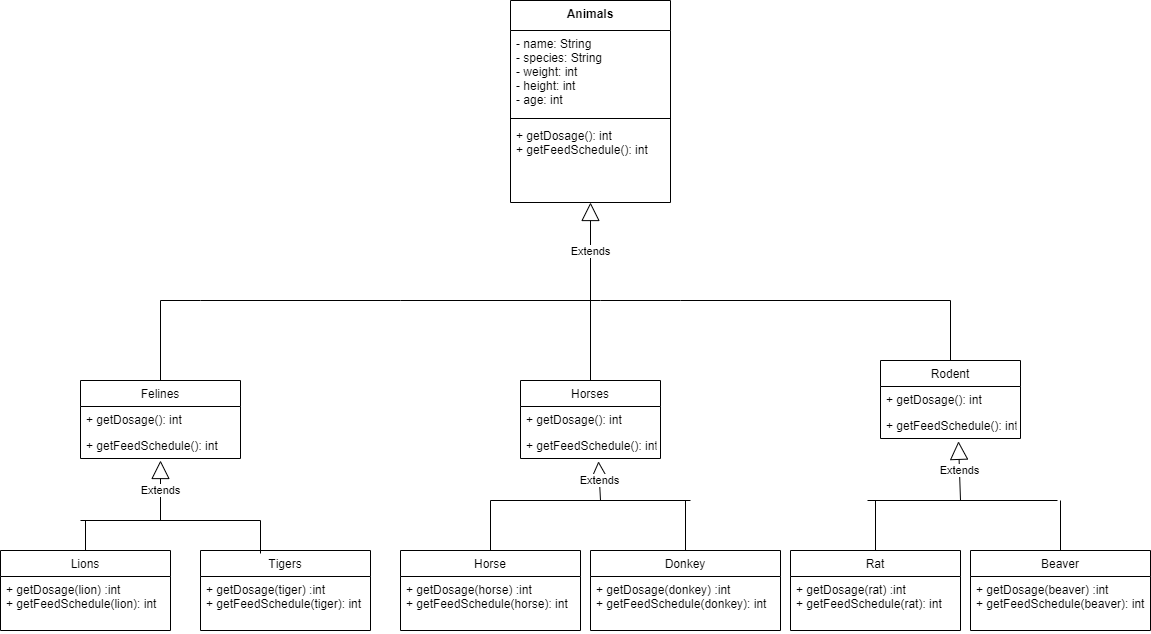

The diagram above was exported from draw.io. Its source (the exported page's mxGraphModel, read from the mxfile embedded in the PNG):
<mxGraphModel dx="1800" dy="548" grid="1" gridSize="10" guides="1" tooltips="1" connect="1" arrows="1" fold="1" page="1" pageScale="1" pageWidth="827" pageHeight="1169" math="0" shadow="0">
  <root>
    <mxCell id="WIyWlLk6GJQsqaUBKTNV-0" />
    <mxCell id="WIyWlLk6GJQsqaUBKTNV-1" parent="WIyWlLk6GJQsqaUBKTNV-0" />
    <mxCell id="6vqvRbz0P4v3i9iiO2oJ-1" value="Animals" style="swimlane;fontStyle=1;align=center;verticalAlign=top;childLayout=stackLayout;horizontal=1;startSize=30;horizontalStack=0;resizeParent=1;resizeParentMax=0;resizeLast=0;collapsible=1;marginBottom=0;" vertex="1" parent="WIyWlLk6GJQsqaUBKTNV-1">
      <mxGeometry x="470" y="60" width="160" height="202" as="geometry" />
    </mxCell>
    <mxCell id="6vqvRbz0P4v3i9iiO2oJ-2" value="- name: String&#10;- species: String&#10;- weight: int&#10;- height: int&#10;- age: int&#10;" style="text;strokeColor=none;fillColor=none;align=left;verticalAlign=top;spacingLeft=4;spacingRight=4;overflow=hidden;rotatable=0;points=[[0,0.5],[1,0.5]];portConstraint=eastwest;" vertex="1" parent="6vqvRbz0P4v3i9iiO2oJ-1">
      <mxGeometry y="30" width="160" height="84" as="geometry" />
    </mxCell>
    <mxCell id="6vqvRbz0P4v3i9iiO2oJ-3" value="" style="line;strokeWidth=1;fillColor=none;align=left;verticalAlign=middle;spacingTop=-1;spacingLeft=3;spacingRight=3;rotatable=0;labelPosition=right;points=[];portConstraint=eastwest;" vertex="1" parent="6vqvRbz0P4v3i9iiO2oJ-1">
      <mxGeometry y="114" width="160" height="8" as="geometry" />
    </mxCell>
    <mxCell id="6vqvRbz0P4v3i9iiO2oJ-4" value="+ getDosage(): int&#10;+ getFeedSchedule(): int" style="text;strokeColor=none;fillColor=none;align=left;verticalAlign=top;spacingLeft=4;spacingRight=4;overflow=hidden;rotatable=0;points=[[0,0.5],[1,0.5]];portConstraint=eastwest;" vertex="1" parent="6vqvRbz0P4v3i9iiO2oJ-1">
      <mxGeometry y="122" width="160" height="80" as="geometry" />
    </mxCell>
    <mxCell id="6vqvRbz0P4v3i9iiO2oJ-5" value="Extends" style="endArrow=block;endSize=16;endFill=0;html=1;rounded=0;" edge="1" parent="WIyWlLk6GJQsqaUBKTNV-1" target="6vqvRbz0P4v3i9iiO2oJ-4">
      <mxGeometry width="160" relative="1" as="geometry">
        <mxPoint x="550" y="360" as="sourcePoint" />
        <mxPoint x="530" y="410" as="targetPoint" />
      </mxGeometry>
    </mxCell>
    <mxCell id="6vqvRbz0P4v3i9iiO2oJ-6" value="" style="endArrow=none;html=1;rounded=0;" edge="1" parent="WIyWlLk6GJQsqaUBKTNV-1">
      <mxGeometry width="50" height="50" relative="1" as="geometry">
        <mxPoint x="160" y="360" as="sourcePoint" />
        <mxPoint x="360" y="360" as="targetPoint" />
      </mxGeometry>
    </mxCell>
    <mxCell id="6vqvRbz0P4v3i9iiO2oJ-8" value="" style="endArrow=none;html=1;rounded=0;exitX=0.5;exitY=0;exitDx=0;exitDy=0;" edge="1" parent="WIyWlLk6GJQsqaUBKTNV-1" source="6vqvRbz0P4v3i9iiO2oJ-15">
      <mxGeometry width="50" height="50" relative="1" as="geometry">
        <mxPoint x="360" y="440" as="sourcePoint" />
        <mxPoint x="550" y="360" as="targetPoint" />
      </mxGeometry>
    </mxCell>
    <mxCell id="6vqvRbz0P4v3i9iiO2oJ-9" value="" style="endArrow=none;html=1;rounded=0;" edge="1" parent="WIyWlLk6GJQsqaUBKTNV-1">
      <mxGeometry width="50" height="50" relative="1" as="geometry">
        <mxPoint x="360" y="360" as="sourcePoint" />
        <mxPoint x="560" y="360" as="targetPoint" />
      </mxGeometry>
    </mxCell>
    <mxCell id="6vqvRbz0P4v3i9iiO2oJ-10" value="" style="endArrow=none;html=1;rounded=0;" edge="1" parent="WIyWlLk6GJQsqaUBKTNV-1">
      <mxGeometry width="50" height="50" relative="1" as="geometry">
        <mxPoint x="640" y="360" as="sourcePoint" />
        <mxPoint x="560" y="360" as="targetPoint" />
      </mxGeometry>
    </mxCell>
    <mxCell id="6vqvRbz0P4v3i9iiO2oJ-11" value="Felines" style="swimlane;fontStyle=0;childLayout=stackLayout;horizontal=1;startSize=26;fillColor=none;horizontalStack=0;resizeParent=1;resizeParentMax=0;resizeLast=0;collapsible=1;marginBottom=0;" vertex="1" parent="WIyWlLk6GJQsqaUBKTNV-1">
      <mxGeometry x="40" y="440" width="160" height="78" as="geometry" />
    </mxCell>
    <mxCell id="6vqvRbz0P4v3i9iiO2oJ-12" value="+ getDosage(): int" style="text;strokeColor=none;fillColor=none;align=left;verticalAlign=top;spacingLeft=4;spacingRight=4;overflow=hidden;rotatable=0;points=[[0,0.5],[1,0.5]];portConstraint=eastwest;" vertex="1" parent="6vqvRbz0P4v3i9iiO2oJ-11">
      <mxGeometry y="26" width="160" height="26" as="geometry" />
    </mxCell>
    <mxCell id="6vqvRbz0P4v3i9iiO2oJ-13" value="+ getFeedSchedule(): int" style="text;strokeColor=none;fillColor=none;align=left;verticalAlign=top;spacingLeft=4;spacingRight=4;overflow=hidden;rotatable=0;points=[[0,0.5],[1,0.5]];portConstraint=eastwest;" vertex="1" parent="6vqvRbz0P4v3i9iiO2oJ-11">
      <mxGeometry y="52" width="160" height="26" as="geometry" />
    </mxCell>
    <mxCell id="6vqvRbz0P4v3i9iiO2oJ-15" value="Horses" style="swimlane;fontStyle=0;childLayout=stackLayout;horizontal=1;startSize=26;fillColor=none;horizontalStack=0;resizeParent=1;resizeParentMax=0;resizeLast=0;collapsible=1;marginBottom=0;" vertex="1" parent="WIyWlLk6GJQsqaUBKTNV-1">
      <mxGeometry x="480" y="440" width="140" height="78" as="geometry" />
    </mxCell>
    <mxCell id="6vqvRbz0P4v3i9iiO2oJ-16" value="+ getDosage(): int" style="text;strokeColor=none;fillColor=none;align=left;verticalAlign=top;spacingLeft=4;spacingRight=4;overflow=hidden;rotatable=0;points=[[0,0.5],[1,0.5]];portConstraint=eastwest;" vertex="1" parent="6vqvRbz0P4v3i9iiO2oJ-15">
      <mxGeometry y="26" width="140" height="26" as="geometry" />
    </mxCell>
    <mxCell id="6vqvRbz0P4v3i9iiO2oJ-17" value="+ getFeedSchedule(): int" style="text;strokeColor=none;fillColor=none;align=left;verticalAlign=top;spacingLeft=4;spacingRight=4;overflow=hidden;rotatable=0;points=[[0,0.5],[1,0.5]];portConstraint=eastwest;" vertex="1" parent="6vqvRbz0P4v3i9iiO2oJ-15">
      <mxGeometry y="52" width="140" height="26" as="geometry" />
    </mxCell>
    <mxCell id="6vqvRbz0P4v3i9iiO2oJ-19" value="Rodent" style="swimlane;fontStyle=0;childLayout=stackLayout;horizontal=1;startSize=26;fillColor=none;horizontalStack=0;resizeParent=1;resizeParentMax=0;resizeLast=0;collapsible=1;marginBottom=0;" vertex="1" parent="WIyWlLk6GJQsqaUBKTNV-1">
      <mxGeometry x="840" y="420" width="140" height="78" as="geometry" />
    </mxCell>
    <mxCell id="6vqvRbz0P4v3i9iiO2oJ-20" value="+ getDosage(): int" style="text;strokeColor=none;fillColor=none;align=left;verticalAlign=top;spacingLeft=4;spacingRight=4;overflow=hidden;rotatable=0;points=[[0,0.5],[1,0.5]];portConstraint=eastwest;" vertex="1" parent="6vqvRbz0P4v3i9iiO2oJ-19">
      <mxGeometry y="26" width="140" height="26" as="geometry" />
    </mxCell>
    <mxCell id="6vqvRbz0P4v3i9iiO2oJ-21" value="+ getFeedSchedule(): int" style="text;strokeColor=none;fillColor=none;align=left;verticalAlign=top;spacingLeft=4;spacingRight=4;overflow=hidden;rotatable=0;points=[[0,0.5],[1,0.5]];portConstraint=eastwest;" vertex="1" parent="6vqvRbz0P4v3i9iiO2oJ-19">
      <mxGeometry y="52" width="140" height="26" as="geometry" />
    </mxCell>
    <mxCell id="6vqvRbz0P4v3i9iiO2oJ-23" value="Lions" style="swimlane;fontStyle=0;childLayout=stackLayout;horizontal=1;startSize=26;fillColor=none;horizontalStack=0;resizeParent=1;resizeParentMax=0;resizeLast=0;collapsible=1;marginBottom=0;" vertex="1" parent="WIyWlLk6GJQsqaUBKTNV-1">
      <mxGeometry x="-40" y="610" width="170" height="80" as="geometry">
        <mxRectangle y="610" width="70" height="30" as="alternateBounds" />
      </mxGeometry>
    </mxCell>
    <mxCell id="6vqvRbz0P4v3i9iiO2oJ-24" value="+ getDosage(lion) :int&#10;+ getFeedSchedule(lion): int&#10;" style="text;strokeColor=none;fillColor=none;align=left;verticalAlign=top;spacingLeft=4;spacingRight=4;overflow=hidden;rotatable=0;points=[[0,0.5],[1,0.5]];portConstraint=eastwest;" vertex="1" parent="6vqvRbz0P4v3i9iiO2oJ-23">
      <mxGeometry y="26" width="170" height="54" as="geometry" />
    </mxCell>
    <mxCell id="6vqvRbz0P4v3i9iiO2oJ-32" value="" style="endArrow=none;html=1;rounded=0;exitX=0.5;exitY=0;exitDx=0;exitDy=0;" edge="1" parent="WIyWlLk6GJQsqaUBKTNV-1" source="6vqvRbz0P4v3i9iiO2oJ-11">
      <mxGeometry width="50" height="50" relative="1" as="geometry">
        <mxPoint x="40" y="430" as="sourcePoint" />
        <mxPoint x="120" y="360" as="targetPoint" />
      </mxGeometry>
    </mxCell>
    <mxCell id="6vqvRbz0P4v3i9iiO2oJ-34" value="" style="endArrow=none;html=1;rounded=0;" edge="1" parent="WIyWlLk6GJQsqaUBKTNV-1">
      <mxGeometry width="50" height="50" relative="1" as="geometry">
        <mxPoint x="120" y="360" as="sourcePoint" />
        <mxPoint x="160" y="360" as="targetPoint" />
      </mxGeometry>
    </mxCell>
    <mxCell id="6vqvRbz0P4v3i9iiO2oJ-35" value="" style="endArrow=none;html=1;rounded=0;" edge="1" parent="WIyWlLk6GJQsqaUBKTNV-1">
      <mxGeometry width="50" height="50" relative="1" as="geometry">
        <mxPoint x="640" y="360" as="sourcePoint" />
        <mxPoint x="910" y="360" as="targetPoint" />
      </mxGeometry>
    </mxCell>
    <mxCell id="6vqvRbz0P4v3i9iiO2oJ-36" value="" style="endArrow=none;html=1;rounded=0;exitX=0.5;exitY=0;exitDx=0;exitDy=0;" edge="1" parent="WIyWlLk6GJQsqaUBKTNV-1" source="6vqvRbz0P4v3i9iiO2oJ-19">
      <mxGeometry width="50" height="50" relative="1" as="geometry">
        <mxPoint x="680" y="430" as="sourcePoint" />
        <mxPoint x="910" y="360" as="targetPoint" />
      </mxGeometry>
    </mxCell>
    <mxCell id="6vqvRbz0P4v3i9iiO2oJ-59" value="" style="endArrow=none;html=1;rounded=0;exitX=0.5;exitY=0;exitDx=0;exitDy=0;" edge="1" parent="WIyWlLk6GJQsqaUBKTNV-1" source="6vqvRbz0P4v3i9iiO2oJ-23">
      <mxGeometry width="50" height="50" relative="1" as="geometry">
        <mxPoint x="40" y="610" as="sourcePoint" />
        <mxPoint x="45" y="580" as="targetPoint" />
      </mxGeometry>
    </mxCell>
    <mxCell id="6vqvRbz0P4v3i9iiO2oJ-61" value="" style="endArrow=none;html=1;rounded=0;exitX=0.5;exitY=0;exitDx=0;exitDy=0;" edge="1" parent="WIyWlLk6GJQsqaUBKTNV-1">
      <mxGeometry width="50" height="50" relative="1" as="geometry">
        <mxPoint x="220" y="613" as="sourcePoint" />
        <mxPoint x="220" y="580" as="targetPoint" />
      </mxGeometry>
    </mxCell>
    <mxCell id="6vqvRbz0P4v3i9iiO2oJ-67" value="" style="endArrow=none;html=1;rounded=0;" edge="1" parent="WIyWlLk6GJQsqaUBKTNV-1">
      <mxGeometry width="50" height="50" relative="1" as="geometry">
        <mxPoint x="40" y="580" as="sourcePoint" />
        <mxPoint x="195" y="580" as="targetPoint" />
      </mxGeometry>
    </mxCell>
    <mxCell id="6vqvRbz0P4v3i9iiO2oJ-75" value="Extends" style="endArrow=block;endSize=16;endFill=0;html=1;rounded=0;" edge="1" parent="WIyWlLk6GJQsqaUBKTNV-1">
      <mxGeometry width="160" relative="1" as="geometry">
        <mxPoint x="120" y="580" as="sourcePoint" />
        <mxPoint x="120" y="520" as="targetPoint" />
      </mxGeometry>
    </mxCell>
    <mxCell id="6vqvRbz0P4v3i9iiO2oJ-80" value="Tigers" style="swimlane;fontStyle=0;childLayout=stackLayout;horizontal=1;startSize=26;fillColor=none;horizontalStack=0;resizeParent=1;resizeParentMax=0;resizeLast=0;collapsible=1;marginBottom=0;" vertex="1" parent="WIyWlLk6GJQsqaUBKTNV-1">
      <mxGeometry x="160" y="610" width="170" height="80" as="geometry">
        <mxRectangle y="610" width="70" height="30" as="alternateBounds" />
      </mxGeometry>
    </mxCell>
    <mxCell id="6vqvRbz0P4v3i9iiO2oJ-81" value="+ getDosage(tiger) :int&#10;+ getFeedSchedule(tiger): int&#10;" style="text;strokeColor=none;fillColor=none;align=left;verticalAlign=top;spacingLeft=4;spacingRight=4;overflow=hidden;rotatable=0;points=[[0,0.5],[1,0.5]];portConstraint=eastwest;" vertex="1" parent="6vqvRbz0P4v3i9iiO2oJ-80">
      <mxGeometry y="26" width="170" height="54" as="geometry" />
    </mxCell>
    <mxCell id="6vqvRbz0P4v3i9iiO2oJ-82" value="Horse" style="swimlane;fontStyle=0;childLayout=stackLayout;horizontal=1;startSize=26;fillColor=none;horizontalStack=0;resizeParent=1;resizeParentMax=0;resizeLast=0;collapsible=1;marginBottom=0;" vertex="1" parent="WIyWlLk6GJQsqaUBKTNV-1">
      <mxGeometry x="360" y="610" width="180" height="80" as="geometry">
        <mxRectangle y="610" width="70" height="30" as="alternateBounds" />
      </mxGeometry>
    </mxCell>
    <mxCell id="6vqvRbz0P4v3i9iiO2oJ-83" value="+ getDosage(horse) :int&#10;+ getFeedSchedule(horse): int&#10;" style="text;strokeColor=none;fillColor=none;align=left;verticalAlign=top;spacingLeft=4;spacingRight=4;overflow=hidden;rotatable=0;points=[[0,0.5],[1,0.5]];portConstraint=eastwest;" vertex="1" parent="6vqvRbz0P4v3i9iiO2oJ-82">
      <mxGeometry y="26" width="180" height="54" as="geometry" />
    </mxCell>
    <mxCell id="6vqvRbz0P4v3i9iiO2oJ-88" value="Donkey" style="swimlane;fontStyle=0;childLayout=stackLayout;horizontal=1;startSize=26;fillColor=none;horizontalStack=0;resizeParent=1;resizeParentMax=0;resizeLast=0;collapsible=1;marginBottom=0;" vertex="1" parent="WIyWlLk6GJQsqaUBKTNV-1">
      <mxGeometry x="550" y="610" width="190" height="80" as="geometry">
        <mxRectangle y="610" width="70" height="30" as="alternateBounds" />
      </mxGeometry>
    </mxCell>
    <mxCell id="6vqvRbz0P4v3i9iiO2oJ-89" value="+ getDosage(donkey) :int&#10;+ getFeedSchedule(donkey): int&#10;" style="text;strokeColor=none;fillColor=none;align=left;verticalAlign=top;spacingLeft=4;spacingRight=4;overflow=hidden;rotatable=0;points=[[0,0.5],[1,0.5]];portConstraint=eastwest;" vertex="1" parent="6vqvRbz0P4v3i9iiO2oJ-88">
      <mxGeometry y="26" width="190" height="54" as="geometry" />
    </mxCell>
    <mxCell id="6vqvRbz0P4v3i9iiO2oJ-90" value="Rat" style="swimlane;fontStyle=0;childLayout=stackLayout;horizontal=1;startSize=26;fillColor=none;horizontalStack=0;resizeParent=1;resizeParentMax=0;resizeLast=0;collapsible=1;marginBottom=0;" vertex="1" parent="WIyWlLk6GJQsqaUBKTNV-1">
      <mxGeometry x="750" y="610" width="170" height="80" as="geometry">
        <mxRectangle y="610" width="70" height="30" as="alternateBounds" />
      </mxGeometry>
    </mxCell>
    <mxCell id="6vqvRbz0P4v3i9iiO2oJ-91" value="+ getDosage(rat) :int&#10;+ getFeedSchedule(rat): int&#10;" style="text;strokeColor=none;fillColor=none;align=left;verticalAlign=top;spacingLeft=4;spacingRight=4;overflow=hidden;rotatable=0;points=[[0,0.5],[1,0.5]];portConstraint=eastwest;" vertex="1" parent="6vqvRbz0P4v3i9iiO2oJ-90">
      <mxGeometry y="26" width="170" height="54" as="geometry" />
    </mxCell>
    <mxCell id="6vqvRbz0P4v3i9iiO2oJ-92" value="Beaver" style="swimlane;fontStyle=0;childLayout=stackLayout;horizontal=1;startSize=26;fillColor=none;horizontalStack=0;resizeParent=1;resizeParentMax=0;resizeLast=0;collapsible=1;marginBottom=0;" vertex="1" parent="WIyWlLk6GJQsqaUBKTNV-1">
      <mxGeometry x="930" y="610" width="180" height="80" as="geometry">
        <mxRectangle y="610" width="70" height="30" as="alternateBounds" />
      </mxGeometry>
    </mxCell>
    <mxCell id="6vqvRbz0P4v3i9iiO2oJ-93" value="+ getDosage(beaver) :int&#10;+ getFeedSchedule(beaver): int&#10;" style="text;strokeColor=none;fillColor=none;align=left;verticalAlign=top;spacingLeft=4;spacingRight=4;overflow=hidden;rotatable=0;points=[[0,0.5],[1,0.5]];portConstraint=eastwest;" vertex="1" parent="6vqvRbz0P4v3i9iiO2oJ-92">
      <mxGeometry y="26" width="180" height="54" as="geometry" />
    </mxCell>
    <mxCell id="6vqvRbz0P4v3i9iiO2oJ-94" value="" style="endArrow=none;html=1;rounded=0;" edge="1" parent="WIyWlLk6GJQsqaUBKTNV-1">
      <mxGeometry width="50" height="50" relative="1" as="geometry">
        <mxPoint x="180" y="580" as="sourcePoint" />
        <mxPoint x="220" y="580" as="targetPoint" />
      </mxGeometry>
    </mxCell>
    <mxCell id="6vqvRbz0P4v3i9iiO2oJ-95" value="" style="endArrow=none;html=1;rounded=0;exitX=0.5;exitY=0;exitDx=0;exitDy=0;" edge="1" parent="WIyWlLk6GJQsqaUBKTNV-1" source="6vqvRbz0P4v3i9iiO2oJ-82">
      <mxGeometry width="50" height="50" relative="1" as="geometry">
        <mxPoint x="450" y="600" as="sourcePoint" />
        <mxPoint x="450" y="560" as="targetPoint" />
      </mxGeometry>
    </mxCell>
    <mxCell id="6vqvRbz0P4v3i9iiO2oJ-96" value="" style="endArrow=none;html=1;rounded=0;exitX=0.5;exitY=0;exitDx=0;exitDy=0;" edge="1" parent="WIyWlLk6GJQsqaUBKTNV-1" source="6vqvRbz0P4v3i9iiO2oJ-88">
      <mxGeometry width="50" height="50" relative="1" as="geometry">
        <mxPoint x="630" y="580" as="sourcePoint" />
        <mxPoint x="645" y="560" as="targetPoint" />
      </mxGeometry>
    </mxCell>
    <mxCell id="6vqvRbz0P4v3i9iiO2oJ-97" value="" style="endArrow=none;html=1;rounded=0;" edge="1" parent="WIyWlLk6GJQsqaUBKTNV-1">
      <mxGeometry width="50" height="50" relative="1" as="geometry">
        <mxPoint x="450" y="560" as="sourcePoint" />
        <mxPoint x="650" y="560" as="targetPoint" />
      </mxGeometry>
    </mxCell>
    <mxCell id="6vqvRbz0P4v3i9iiO2oJ-98" value="" style="endArrow=none;html=1;rounded=0;exitX=0.5;exitY=0;exitDx=0;exitDy=0;" edge="1" parent="WIyWlLk6GJQsqaUBKTNV-1" source="6vqvRbz0P4v3i9iiO2oJ-90">
      <mxGeometry width="50" height="50" relative="1" as="geometry">
        <mxPoint x="780" y="590" as="sourcePoint" />
        <mxPoint x="835" y="560" as="targetPoint" />
      </mxGeometry>
    </mxCell>
    <mxCell id="6vqvRbz0P4v3i9iiO2oJ-99" value="" style="endArrow=none;html=1;rounded=0;exitX=0.5;exitY=0;exitDx=0;exitDy=0;" edge="1" parent="WIyWlLk6GJQsqaUBKTNV-1" source="6vqvRbz0P4v3i9iiO2oJ-92">
      <mxGeometry width="50" height="50" relative="1" as="geometry">
        <mxPoint x="1010" y="570" as="sourcePoint" />
        <mxPoint x="1020" y="560" as="targetPoint" />
      </mxGeometry>
    </mxCell>
    <mxCell id="6vqvRbz0P4v3i9iiO2oJ-100" value="" style="endArrow=none;html=1;rounded=0;" edge="1" parent="WIyWlLk6GJQsqaUBKTNV-1">
      <mxGeometry width="50" height="50" relative="1" as="geometry">
        <mxPoint x="827" y="560" as="sourcePoint" />
        <mxPoint x="1017" y="560" as="targetPoint" />
      </mxGeometry>
    </mxCell>
    <mxCell id="6vqvRbz0P4v3i9iiO2oJ-101" value="Extends" style="endArrow=block;endSize=16;endFill=0;html=1;rounded=0;entryX=0.557;entryY=1.108;entryDx=0;entryDy=0;entryPerimeter=0;" edge="1" parent="WIyWlLk6GJQsqaUBKTNV-1" target="6vqvRbz0P4v3i9iiO2oJ-17">
      <mxGeometry width="160" relative="1" as="geometry">
        <mxPoint x="560" y="560" as="sourcePoint" />
        <mxPoint x="790" y="510" as="targetPoint" />
      </mxGeometry>
    </mxCell>
    <mxCell id="6vqvRbz0P4v3i9iiO2oJ-102" value="Extends" style="endArrow=block;endSize=16;endFill=0;html=1;rounded=0;entryX=0.557;entryY=1.108;entryDx=0;entryDy=0;entryPerimeter=0;" edge="1" parent="WIyWlLk6GJQsqaUBKTNV-1" target="6vqvRbz0P4v3i9iiO2oJ-21">
      <mxGeometry width="160" relative="1" as="geometry">
        <mxPoint x="920" y="560" as="sourcePoint" />
        <mxPoint x="1170" y="500" as="targetPoint" />
      </mxGeometry>
    </mxCell>
  </root>
</mxGraphModel>